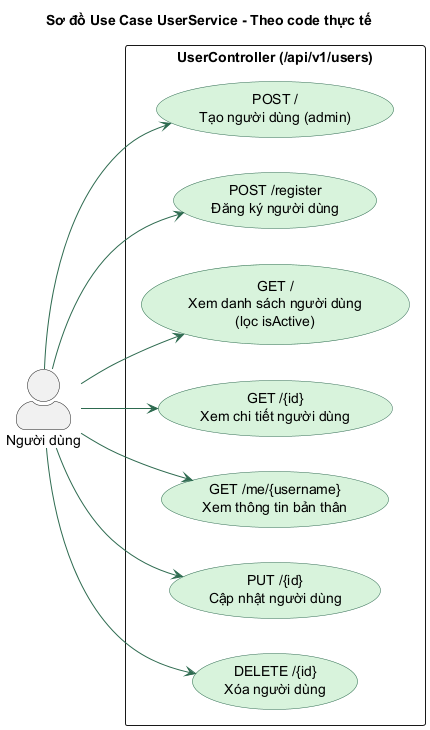

The diagram above was rendered by PlantUML. Its source (embedded in the PNG):
@startuml
skinparam backgroundColor white
skinparam actorStyle awesome
skinparam ArrowColor #2d6a4f
skinparam usecase {
  BackgroundColor #d8f3dc
  BorderColor #2d6a4f
}
left to right direction
title Sơ đồ Use Case UserService - Theo code thực tế

actor "Người dùng" as actor

rectangle "UserController (/api/v1/users)" {
  usecase "POST /\nTạo người dùng (admin)" as UC_USER_CREATE
  usecase "POST /register\nĐăng ký người dùng" as UC_USER_REGISTER
  usecase "GET /\nXem danh sách người dùng\n(lọc isActive)" as UC_USER_LIST
  usecase "GET /{id}\nXem chi tiết người dùng" as UC_USER_DETAIL
  usecase "GET /me/{username}\nXem thông tin bản thân" as UC_USER_ME
  usecase "PUT /{id}\nCập nhật người dùng" as UC_USER_UPDATE
  usecase "DELETE /{id}\nXóa người dùng" as UC_USER_DELETE
}

actor --> UC_USER_CREATE
actor --> UC_USER_REGISTER
actor --> UC_USER_LIST
actor --> UC_USER_DETAIL
actor --> UC_USER_ME
actor --> UC_USER_UPDATE
actor --> UC_USER_DELETE
@enduml